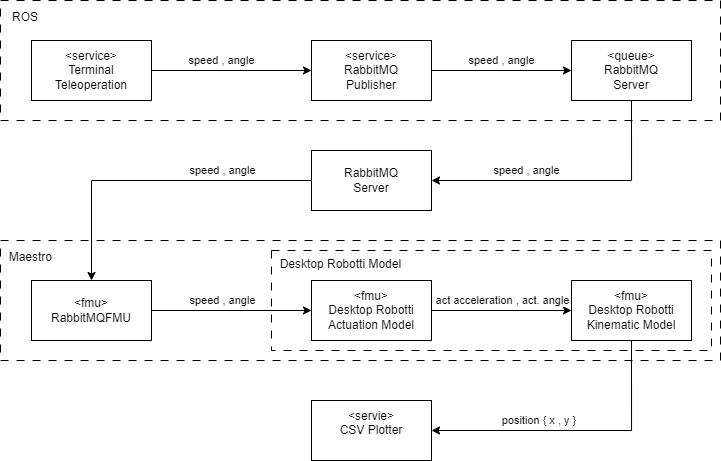

The diagram above was exported from draw.io. Its source (the exported page's mxGraphModel, read from the mxfile embedded in the PNG):
<mxGraphModel dx="893" dy="536" grid="1" gridSize="10" guides="1" tooltips="1" connect="1" arrows="1" fold="1" page="1" pageScale="1" pageWidth="827" pageHeight="1169" math="0" shadow="0">
  <root>
    <mxCell id="0" />
    <mxCell id="1" parent="0" />
    <mxCell id="_gMbqhoSScwUL5VDzH3t-2" value="&amp;nbsp; &amp;nbsp;ROS&lt;br&gt;&lt;br&gt;&lt;br&gt;&lt;br&gt;&lt;br&gt;&lt;br&gt;&lt;div&gt;&lt;br&gt;&lt;/div&gt;" style="rounded=0;whiteSpace=wrap;html=1;dashed=1;dashPattern=8 8;align=left;fillColor=none;" vertex="1" parent="1">
      <mxGeometry x="79" y="180" width="720" height="120" as="geometry" />
    </mxCell>
    <mxCell id="_gMbqhoSScwUL5VDzH3t-1" value="&amp;lt;service&amp;gt;&lt;br&gt;Terminal Teleoperation" style="rounded=0;whiteSpace=wrap;html=1;" vertex="1" parent="1">
      <mxGeometry x="110" y="220" width="120" height="60" as="geometry" />
    </mxCell>
    <mxCell id="_gMbqhoSScwUL5VDzH3t-16" style="edgeStyle=orthogonalEdgeStyle;rounded=0;orthogonalLoop=1;jettySize=auto;html=1;exitX=1;exitY=0.5;exitDx=0;exitDy=0;" edge="1" parent="1" source="_gMbqhoSScwUL5VDzH3t-3" target="_gMbqhoSScwUL5VDzH3t-9">
      <mxGeometry relative="1" as="geometry" />
    </mxCell>
    <mxCell id="_gMbqhoSScwUL5VDzH3t-17" value="speed , angle" style="edgeLabel;html=1;align=center;verticalAlign=middle;resizable=0;points=[];" vertex="1" connectable="0" parent="_gMbqhoSScwUL5VDzH3t-16">
      <mxGeometry x="0.1571" y="1" relative="1" as="geometry">
        <mxPoint x="-11" y="-9" as="offset" />
      </mxGeometry>
    </mxCell>
    <mxCell id="_gMbqhoSScwUL5VDzH3t-3" value="&amp;lt;service&amp;gt;&lt;br&gt;RabbitMQ&lt;br&gt;Publisher" style="rounded=0;whiteSpace=wrap;html=1;" vertex="1" parent="1">
      <mxGeometry x="390" y="220" width="120" height="60" as="geometry" />
    </mxCell>
    <mxCell id="_gMbqhoSScwUL5VDzH3t-19" style="edgeStyle=orthogonalEdgeStyle;rounded=0;orthogonalLoop=1;jettySize=auto;html=1;exitX=0.5;exitY=1;exitDx=0;exitDy=0;entryX=1;entryY=0.5;entryDx=0;entryDy=0;" edge="1" parent="1" source="_gMbqhoSScwUL5VDzH3t-9" target="_gMbqhoSScwUL5VDzH3t-18">
      <mxGeometry relative="1" as="geometry" />
    </mxCell>
    <mxCell id="_gMbqhoSScwUL5VDzH3t-27" value="speed , angle" style="edgeLabel;html=1;align=center;verticalAlign=middle;resizable=0;points=[];" vertex="1" connectable="0" parent="_gMbqhoSScwUL5VDzH3t-19">
      <mxGeometry x="0.3271" y="-1" relative="1" as="geometry">
        <mxPoint y="-9" as="offset" />
      </mxGeometry>
    </mxCell>
    <mxCell id="_gMbqhoSScwUL5VDzH3t-9" value="&amp;lt;queue&amp;gt;&lt;br&gt;RabbitMQ&lt;br&gt;Server" style="rounded=0;whiteSpace=wrap;html=1;" vertex="1" parent="1">
      <mxGeometry x="650" y="220" width="120" height="60" as="geometry" />
    </mxCell>
    <mxCell id="_gMbqhoSScwUL5VDzH3t-10" value="" style="endArrow=classic;html=1;rounded=0;exitX=1;exitY=0.5;exitDx=0;exitDy=0;entryX=0;entryY=0.5;entryDx=0;entryDy=0;" edge="1" parent="1" source="_gMbqhoSScwUL5VDzH3t-1" target="_gMbqhoSScwUL5VDzH3t-3">
      <mxGeometry width="50" height="50" relative="1" as="geometry">
        <mxPoint x="250" y="230" as="sourcePoint" />
        <mxPoint x="300" y="180" as="targetPoint" />
      </mxGeometry>
    </mxCell>
    <mxCell id="_gMbqhoSScwUL5VDzH3t-14" value="speed , angle" style="edgeLabel;html=1;align=center;verticalAlign=middle;resizable=0;points=[];" vertex="1" connectable="0" parent="_gMbqhoSScwUL5VDzH3t-10">
      <mxGeometry x="-0.2625" y="1" relative="1" as="geometry">
        <mxPoint x="11" y="-9" as="offset" />
      </mxGeometry>
    </mxCell>
    <mxCell id="_gMbqhoSScwUL5VDzH3t-21" value="&amp;nbsp; Maestro&lt;br&gt;&lt;br&gt;&lt;br&gt;&lt;br&gt;&lt;br&gt;&lt;br&gt;&lt;div&gt;&lt;br&gt;&lt;/div&gt;" style="rounded=0;whiteSpace=wrap;html=1;dashed=1;dashPattern=8 8;align=left;fillColor=none;" vertex="1" parent="1">
      <mxGeometry x="79" y="420" width="720" height="120" as="geometry" />
    </mxCell>
    <mxCell id="_gMbqhoSScwUL5VDzH3t-28" style="edgeStyle=orthogonalEdgeStyle;rounded=0;orthogonalLoop=1;jettySize=auto;html=1;exitX=0;exitY=0.5;exitDx=0;exitDy=0;" edge="1" parent="1" source="_gMbqhoSScwUL5VDzH3t-18" target="_gMbqhoSScwUL5VDzH3t-4">
      <mxGeometry relative="1" as="geometry" />
    </mxCell>
    <mxCell id="_gMbqhoSScwUL5VDzH3t-29" value="speed , angle" style="edgeLabel;html=1;align=center;verticalAlign=middle;resizable=0;points=[];" vertex="1" connectable="0" parent="_gMbqhoSScwUL5VDzH3t-28">
      <mxGeometry x="-0.2137" y="-1" relative="1" as="geometry">
        <mxPoint x="36" y="-9" as="offset" />
      </mxGeometry>
    </mxCell>
    <mxCell id="_gMbqhoSScwUL5VDzH3t-18" value="RabbitMQ&lt;br&gt;Server" style="rounded=0;whiteSpace=wrap;html=1;" vertex="1" parent="1">
      <mxGeometry x="390" y="330" width="120" height="60" as="geometry" />
    </mxCell>
    <mxCell id="_gMbqhoSScwUL5VDzH3t-25" style="edgeStyle=orthogonalEdgeStyle;rounded=0;orthogonalLoop=1;jettySize=auto;html=1;exitX=1;exitY=0.5;exitDx=0;exitDy=0;" edge="1" parent="1" source="_gMbqhoSScwUL5VDzH3t-4" target="_gMbqhoSScwUL5VDzH3t-7">
      <mxGeometry relative="1" as="geometry" />
    </mxCell>
    <mxCell id="_gMbqhoSScwUL5VDzH3t-30" value="speed , angle" style="edgeLabel;html=1;align=center;verticalAlign=middle;resizable=0;points=[];" vertex="1" connectable="0" parent="_gMbqhoSScwUL5VDzH3t-25">
      <mxGeometry x="0.04" y="-1" relative="1" as="geometry">
        <mxPoint x="-13" y="-11" as="offset" />
      </mxGeometry>
    </mxCell>
    <mxCell id="_gMbqhoSScwUL5VDzH3t-4" value="&amp;lt;fmu&amp;gt;&lt;br&gt;RabbitMQFMU" style="rounded=0;whiteSpace=wrap;html=1;" vertex="1" parent="1">
      <mxGeometry x="110" y="460" width="120" height="60" as="geometry" />
    </mxCell>
    <mxCell id="_gMbqhoSScwUL5VDzH3t-23" value="&amp;nbsp; Desktop Robotti Model&lt;br&gt;&lt;br&gt;&lt;br&gt;&lt;br&gt;&lt;br&gt;&lt;div&gt;&lt;br&gt;&lt;/div&gt;" style="rounded=0;whiteSpace=wrap;html=1;dashed=1;dashPattern=8 8;align=left;fillColor=none;" vertex="1" parent="1">
      <mxGeometry x="350" y="430" width="440" height="100" as="geometry" />
    </mxCell>
    <mxCell id="_gMbqhoSScwUL5VDzH3t-26" style="edgeStyle=orthogonalEdgeStyle;rounded=0;orthogonalLoop=1;jettySize=auto;html=1;exitX=1;exitY=0.5;exitDx=0;exitDy=0;" edge="1" parent="1" source="_gMbqhoSScwUL5VDzH3t-7" target="_gMbqhoSScwUL5VDzH3t-11">
      <mxGeometry relative="1" as="geometry" />
    </mxCell>
    <mxCell id="_gMbqhoSScwUL5VDzH3t-31" value="act acceleration , act. angle" style="edgeLabel;html=1;align=center;verticalAlign=middle;resizable=0;points=[];" vertex="1" connectable="0" parent="_gMbqhoSScwUL5VDzH3t-26">
      <mxGeometry x="0.1886" y="-1" relative="1" as="geometry">
        <mxPoint x="-13" y="-11" as="offset" />
      </mxGeometry>
    </mxCell>
    <mxCell id="_gMbqhoSScwUL5VDzH3t-7" value="&amp;lt;fmu&amp;gt;&lt;br&gt;Desktop Robotti&lt;br&gt;Actuation Model" style="rounded=0;whiteSpace=wrap;html=1;" vertex="1" parent="1">
      <mxGeometry x="390" y="460" width="120" height="60" as="geometry" />
    </mxCell>
    <mxCell id="_gMbqhoSScwUL5VDzH3t-33" style="edgeStyle=orthogonalEdgeStyle;rounded=0;orthogonalLoop=1;jettySize=auto;html=1;exitX=0.5;exitY=1;exitDx=0;exitDy=0;entryX=1;entryY=0.5;entryDx=0;entryDy=0;" edge="1" parent="1" source="_gMbqhoSScwUL5VDzH3t-11" target="_gMbqhoSScwUL5VDzH3t-32">
      <mxGeometry relative="1" as="geometry" />
    </mxCell>
    <mxCell id="_gMbqhoSScwUL5VDzH3t-34" value="position { x , y }&amp;nbsp;" style="edgeLabel;html=1;align=center;verticalAlign=middle;resizable=0;points=[];" vertex="1" connectable="0" parent="_gMbqhoSScwUL5VDzH3t-33">
      <mxGeometry x="0.2538" y="1" relative="1" as="geometry">
        <mxPoint y="-11" as="offset" />
      </mxGeometry>
    </mxCell>
    <mxCell id="_gMbqhoSScwUL5VDzH3t-11" value="&amp;lt;fmu&amp;gt;&lt;br&gt;Desktop Robotti&lt;br&gt;Kinematic Model" style="rounded=0;whiteSpace=wrap;html=1;" vertex="1" parent="1">
      <mxGeometry x="650" y="460" width="120" height="60" as="geometry" />
    </mxCell>
    <mxCell id="_gMbqhoSScwUL5VDzH3t-32" value="&amp;lt;servie&amp;gt;&lt;br&gt;CSV Plotter&lt;div&gt;&lt;br/&gt;&lt;/div&gt;" style="rounded=0;whiteSpace=wrap;html=1;" vertex="1" parent="1">
      <mxGeometry x="390" y="580" width="120" height="60" as="geometry" />
    </mxCell>
  </root>
</mxGraphModel>